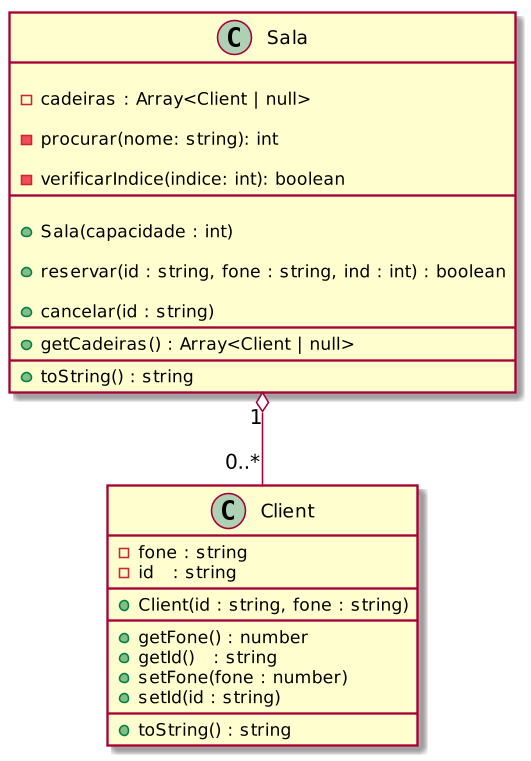

The diagram above was rendered by PlantUML. Its source (embedded in the PNG):
@startuml

skinparam defaultFontName Hasklig
skinparam dpi 150

class Client {
  - fone : string
  - id   : string
  __
  + Client(id : string, fone : string)
  __
  + getFone() : number
  + getId()   : string
  + setFone(fone : number)
  + setId(id : string)
  __
  + toString() : string
}

class Sala {
  
  - cadeiras : Array<Client | null>
  
  - procurar(nome: string): int
  
  - verificarIndice(indice: int): boolean
  __
  
  + Sala(capacidade : int)
  
  + reservar(id : string, fone : string, ind : int) : boolean
  
  + cancelar(id : string)
  __
  + getCadeiras() : Array<Client | null>
  __
  + toString() : string
}

Sala "1" o-- "0..*" Client
@enduml